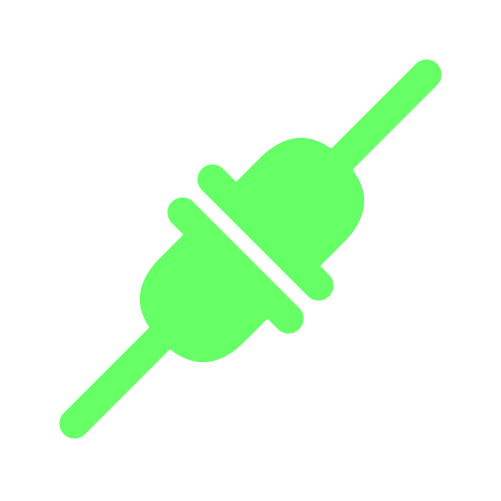

The diagram above was exported from draw.io. Its source (the exported page's mxGraphModel, read from the mxfile embedded in the PNG):
<mxGraphModel dx="557" dy="389" grid="1" gridSize="10" guides="1" tooltips="1" connect="1" arrows="1" fold="1" page="1" pageScale="1" pageWidth="827" pageHeight="1169" math="0" shadow="0">
  <root>
    <mxCell id="0" />
    <mxCell id="1" parent="0" />
    <mxCell id="dHHDS6-kmx7Sl4rByRlJ-55" value="" style="group;rotation=45;" vertex="1" connectable="0" parent="1">
      <mxGeometry x="330" y="214.99999999999997" width="60" height="175.00000000000003" as="geometry" />
    </mxCell>
    <mxCell id="dHHDS6-kmx7Sl4rByRlJ-50" value="" style="group;rotation=45;" vertex="1" connectable="0" parent="dHHDS6-kmx7Sl4rByRlJ-55">
      <mxGeometry x="32" y="13" width="60" height="85.00000000000003" as="geometry" />
    </mxCell>
    <mxCell id="dHHDS6-kmx7Sl4rByRlJ-28" value="" style="shape=delay;whiteSpace=wrap;html=1;rotation=-45;fillColor=#66FF66;strokeColor=none;" vertex="1" parent="dHHDS6-kmx7Sl4rByRlJ-50">
      <mxGeometry x="-1" y="37" width="35" height="39.68" as="geometry" />
    </mxCell>
    <mxCell id="dHHDS6-kmx7Sl4rByRlJ-29" value="" style="rounded=1;whiteSpace=wrap;html=1;rotation=45;arcSize=50;fillColor=#66FF66;strokeColor=none;" vertex="1" parent="dHHDS6-kmx7Sl4rByRlJ-50">
      <mxGeometry x="-27" y="64" width="60" height="10" as="geometry" />
    </mxCell>
    <mxCell id="dHHDS6-kmx7Sl4rByRlJ-48" value="" style="rounded=1;whiteSpace=wrap;html=1;rotation=-45;arcSize=50;fillColor=#66FF66;strokeColor=none;" vertex="1" parent="dHHDS6-kmx7Sl4rByRlJ-50">
      <mxGeometry x="9" y="29" width="60" height="10" as="geometry" />
    </mxCell>
    <mxCell id="dHHDS6-kmx7Sl4rByRlJ-51" value="" style="group;rotation=-135;" vertex="1" connectable="0" parent="dHHDS6-kmx7Sl4rByRlJ-55">
      <mxGeometry x="-32" y="77" width="60" height="85.00000000000003" as="geometry" />
    </mxCell>
    <mxCell id="dHHDS6-kmx7Sl4rByRlJ-52" value="" style="shape=delay;whiteSpace=wrap;html=1;rotation=-225;fillColor=#66FF66;strokeColor=none;" vertex="1" parent="dHHDS6-kmx7Sl4rByRlJ-51">
      <mxGeometry x="27" y="9" width="35" height="39.68" as="geometry" />
    </mxCell>
    <mxCell id="dHHDS6-kmx7Sl4rByRlJ-53" value="" style="rounded=1;whiteSpace=wrap;html=1;rotation=-135;arcSize=50;fillColor=#66FF66;strokeColor=none;" vertex="1" parent="dHHDS6-kmx7Sl4rByRlJ-51">
      <mxGeometry x="27" y="11" width="60" height="10" as="geometry" />
    </mxCell>
    <mxCell id="dHHDS6-kmx7Sl4rByRlJ-54" value="" style="rounded=1;whiteSpace=wrap;html=1;rotation=-225;arcSize=50;fillColor=#66FF66;strokeColor=none;" vertex="1" parent="dHHDS6-kmx7Sl4rByRlJ-51">
      <mxGeometry x="-9" y="46" width="60" height="10" as="geometry" />
    </mxCell>
  </root>
</mxGraphModel>